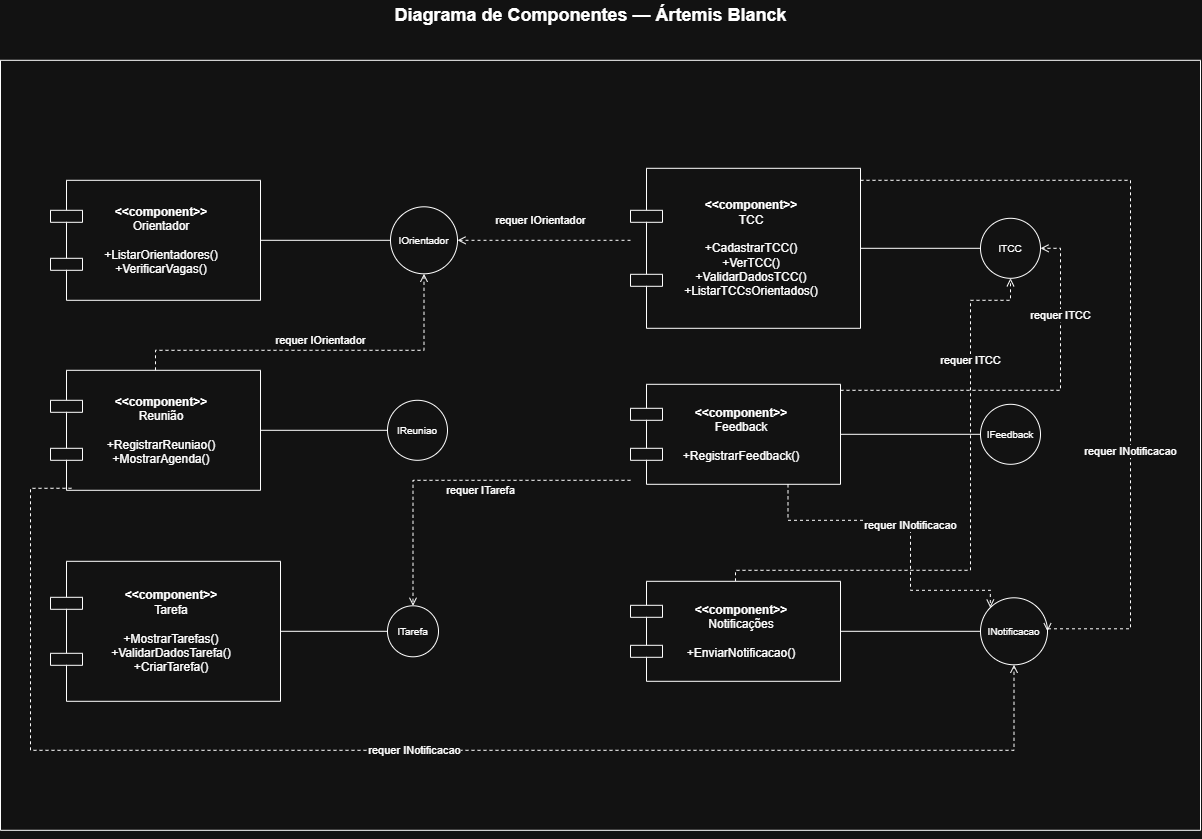

The diagram above was exported from draw.io. Its source (the exported page's mxGraphModel, read from the mxfile embedded in the PNG):
<mxGraphModel dx="2459" dy="1607" grid="1" gridSize="10" guides="1" tooltips="1" connect="1" arrows="1" fold="1" page="1" pageScale="1" pageWidth="1169" pageHeight="827" math="0" shadow="0">
  <root>
    <mxCell id="0" />
    <mxCell id="1" parent="0" />
    <mxCell id="title" parent="1" style="text;html=1;align=center;verticalAlign=middle;fontSize=18;fontStyle=1" value="Diagrama de Componentes — Ártemis Blanck" vertex="1">
      <mxGeometry height="30" width="560" x="200" y="-70" as="geometry" />
    </mxCell>
    <mxCell id="orientador" parent="1" style="shape=component;whiteSpace=wrap;html=1;align=center;spacingLeft=12;" value="&lt;b&gt;&amp;lt;&amp;lt;component&amp;gt;&amp;gt;&lt;/b&gt;&lt;br&gt;Orientador&lt;br&gt;&lt;br&gt;+ListarOrientadores()&lt;br&gt;+VerificarVagas()" vertex="1">
      <mxGeometry height="120" width="210" x="-60" y="110" as="geometry" />
    </mxCell>
    <mxCell id="e_orient_if" edge="1" parent="1" source="orientador" style="edgeStyle=orthogonalEdgeStyle;rounded=0;orthogonalLoop=1;jettySize=auto;html=1;endArrow=none;" target="iorient">
      <mxGeometry relative="1" as="geometry" />
    </mxCell>
    <mxCell id="AX0ympfboV21CbHp6-0l-6" parent="1" style="swimlane;startSize=0;" value="" vertex="1">
      <mxGeometry height="770" width="1200" x="-110" y="-10" as="geometry" />
    </mxCell>
    <mxCell id="inotif" parent="AX0ympfboV21CbHp6-0l-6" style="ellipse;whiteSpace=wrap;html=1;aspect=fixed;fontSize=10;" value="INotificacao" vertex="1">
      <mxGeometry height="67" width="67" x="980" y="537.5" as="geometry" />
    </mxCell>
    <mxCell id="itcc" parent="AX0ympfboV21CbHp6-0l-6" style="ellipse;whiteSpace=wrap;html=1;aspect=fixed;fontSize=10;" value="ITCC" vertex="1">
      <mxGeometry height="60" width="60" x="980" y="158" as="geometry" />
    </mxCell>
    <mxCell id="reuniao" parent="AX0ympfboV21CbHp6-0l-6" style="shape=component;whiteSpace=wrap;html=1;align=center;spacingLeft=12;" value="&lt;b&gt;&amp;lt;&amp;lt;component&amp;gt;&amp;gt;&lt;/b&gt;&lt;br&gt;Reunião&lt;br&gt;&lt;br&gt;+RegistrarReuniao()&lt;br&gt;+MostrarAgenda()" vertex="1">
      <mxGeometry height="120" width="210" x="50" y="310" as="geometry" />
    </mxCell>
    <mxCell id="dep_reu_notif" edge="1" parent="AX0ympfboV21CbHp6-0l-6" source="reuniao" style="edgeStyle=orthogonalEdgeStyle;rounded=0;html=1;dashed=1;endArrow=open;endFill=0;entryX=0.5;entryY=1;entryDx=0;entryDy=0;exitX=0.1;exitY=0.983;exitDx=0;exitDy=0;exitPerimeter=0;" target="inotif" value="requer INotificacao">
      <mxGeometry relative="1" as="geometry">
        <Array as="points">
          <mxPoint x="30" y="428" />
          <mxPoint x="30" y="690" />
          <mxPoint x="1013.5" y="690" />
        </Array>
      </mxGeometry>
    </mxCell>
    <mxCell id="ireuniao" parent="AX0ympfboV21CbHp6-0l-6" style="ellipse;whiteSpace=wrap;html=1;aspect=fixed;fontSize=10;" value="IReuniao" vertex="1">
      <mxGeometry height="60" width="60" x="387" y="340" as="geometry" />
    </mxCell>
    <mxCell id="e_meet_if" edge="1" parent="AX0ympfboV21CbHp6-0l-6" source="reuniao" style="edgeStyle=orthogonalEdgeStyle;rounded=0;orthogonalLoop=1;jettySize=auto;html=1;endArrow=none;" target="ireuniao">
      <mxGeometry relative="1" as="geometry" />
    </mxCell>
    <mxCell id="iorient" parent="AX0ympfboV21CbHp6-0l-6" style="ellipse;whiteSpace=wrap;html=1;aspect=fixed;fontSize=10;" value="IOrientador" vertex="1">
      <mxGeometry height="67" width="67" x="390" y="146.5" as="geometry" />
    </mxCell>
    <mxCell id="dep_reu_orient" edge="1" parent="AX0ympfboV21CbHp6-0l-6" source="reuniao" style="edgeStyle=orthogonalEdgeStyle;rounded=0;html=1;dashed=1;endArrow=open;endFill=0;exitX=0.5;exitY=0;exitDx=0;exitDy=0;entryX=0.5;entryY=1;entryDx=0;entryDy=0;" target="iorient" value="requer IOrientador">
      <mxGeometry relative="1" x="0.0137" y="10" as="geometry">
        <mxPoint as="offset" />
        <Array as="points">
          <mxPoint x="155" y="290" />
          <mxPoint x="423.5" y="290" />
        </Array>
        <mxPoint x="447.19" y="220" as="targetPoint" />
      </mxGeometry>
    </mxCell>
    <mxCell id="tarefa" parent="AX0ympfboV21CbHp6-0l-6" style="shape=component;whiteSpace=wrap;html=1;align=center;spacingLeft=12;" value="&lt;b&gt;&amp;lt;&amp;lt;component&amp;gt;&amp;gt;&lt;/b&gt;&lt;br&gt;Tarefa&lt;br&gt;&lt;br&gt;+MostrarTarefas()&lt;br&gt;+ValidarDadosTarefa()&lt;br&gt;+CriarTarefa()" vertex="1">
      <mxGeometry height="140" width="230" x="50" y="501" as="geometry" />
    </mxCell>
    <mxCell id="e_task_if" edge="1" parent="AX0ympfboV21CbHp6-0l-6" source="tarefa" style="edgeStyle=orthogonalEdgeStyle;rounded=0;orthogonalLoop=1;jettySize=auto;html=1;endArrow=none;" target="itarefa">
      <mxGeometry relative="1" as="geometry" />
    </mxCell>
    <mxCell id="dep_tarefa_tcc" edge="1" parent="AX0ympfboV21CbHp6-0l-6" source="notificacao" style="edgeStyle=orthogonalEdgeStyle;rounded=0;html=1;dashed=1;endArrow=open;endFill=0;entryX=0.5;entryY=1;entryDx=0;entryDy=0;" target="itcc" value="requer ITCC">
      <mxGeometry relative="1" x="0.5779" as="geometry">
        <mxPoint y="1" as="offset" />
        <Array as="points">
          <mxPoint x="735" y="510" />
          <mxPoint x="970" y="510" />
          <mxPoint x="970" y="240" />
          <mxPoint x="1010" y="240" />
        </Array>
      </mxGeometry>
    </mxCell>
    <mxCell id="itarefa" parent="AX0ympfboV21CbHp6-0l-6" style="ellipse;whiteSpace=wrap;html=1;aspect=fixed;fontSize=10;" value="ITarefa" vertex="1">
      <mxGeometry height="51" width="51" x="387" y="545.5" as="geometry" />
    </mxCell>
    <mxCell id="feedback" parent="AX0ympfboV21CbHp6-0l-6" style="shape=component;whiteSpace=wrap;html=1;align=center;spacingLeft=12;" value="&lt;b&gt;&amp;lt;&amp;lt;component&amp;gt;&amp;gt;&lt;/b&gt;&lt;br&gt;Feedback&lt;br&gt;&lt;br&gt;+RegistrarFeedback()" vertex="1">
      <mxGeometry height="100" width="210" x="630" y="324" as="geometry" />
    </mxCell>
    <mxCell id="dep_feed_tcc" edge="1" parent="AX0ympfboV21CbHp6-0l-6" source="feedback" style="edgeStyle=orthogonalEdgeStyle;rounded=0;html=1;dashed=1;endArrow=open;endFill=0;entryX=1;entryY=0.5;entryDx=0;entryDy=0;" target="itcc" value="requer ITCC">
      <mxGeometry relative="1" x="0.547" as="geometry">
        <mxPoint as="offset" />
        <Array as="points">
          <mxPoint x="1060" y="330" />
          <mxPoint x="1060" y="188" />
        </Array>
      </mxGeometry>
    </mxCell>
    <mxCell id="dep_feed_task" edge="1" parent="AX0ympfboV21CbHp6-0l-6" source="feedback" style="edgeStyle=orthogonalEdgeStyle;rounded=0;html=1;dashed=1;endArrow=open;endFill=0;entryX=0.5;entryY=0;entryDx=0;entryDy=0;" target="itarefa" value="requer ITarefa">
      <mxGeometry relative="1" x="-0.1254" y="10" as="geometry">
        <mxPoint as="offset" />
        <Array as="points">
          <mxPoint x="412.5" y="420" />
        </Array>
      </mxGeometry>
    </mxCell>
    <mxCell id="dep_feed_notif" edge="1" parent="AX0ympfboV21CbHp6-0l-6" source="feedback" style="edgeStyle=orthogonalEdgeStyle;rounded=0;html=1;dashed=1;endArrow=open;endFill=0;entryX=0;entryY=0;entryDx=0;entryDy=0;exitX=0.75;exitY=1;exitDx=0;exitDy=0;" target="inotif" value="requer INotificacao">
      <mxGeometry relative="1" as="geometry">
        <Array as="points">
          <mxPoint x="787.5" y="460" />
          <mxPoint x="910" y="460" />
          <mxPoint x="910" y="530" />
          <mxPoint x="989.83" y="530" />
        </Array>
        <mxPoint x="1010" y="300" as="sourcePoint" />
      </mxGeometry>
    </mxCell>
    <mxCell id="ifeedback" parent="AX0ympfboV21CbHp6-0l-6" style="ellipse;whiteSpace=wrap;html=1;aspect=fixed;fontSize=10;" value="IFeedback" vertex="1">
      <mxGeometry height="60" width="60" x="980" y="344" as="geometry" />
    </mxCell>
    <mxCell id="e_feed_if" edge="1" parent="AX0ympfboV21CbHp6-0l-6" source="feedback" style="edgeStyle=orthogonalEdgeStyle;rounded=0;orthogonalLoop=1;jettySize=auto;html=1;endArrow=none;" target="ifeedback">
      <mxGeometry relative="1" as="geometry" />
    </mxCell>
    <mxCell id="notificacao" parent="AX0ympfboV21CbHp6-0l-6" style="shape=component;whiteSpace=wrap;html=1;align=center;spacingLeft=12;" value="&lt;b&gt;&amp;lt;&amp;lt;component&amp;gt;&amp;gt;&lt;/b&gt;&lt;br&gt;Notificações&lt;br&gt;&lt;br&gt;+EnviarNotificacao()" vertex="1">
      <mxGeometry height="100" width="210" x="630" y="521" as="geometry" />
    </mxCell>
    <mxCell id="e_notif_if" edge="1" parent="AX0ympfboV21CbHp6-0l-6" source="notificacao" style="edgeStyle=orthogonalEdgeStyle;rounded=0;orthogonalLoop=1;jettySize=auto;html=1;endArrow=none;" target="inotif">
      <mxGeometry relative="1" as="geometry" />
    </mxCell>
    <mxCell id="tcc" parent="AX0ympfboV21CbHp6-0l-6" style="shape=component;whiteSpace=wrap;html=1;align=center;spacingLeft=12;" value="&lt;b&gt;&amp;lt;&amp;lt;component&amp;gt;&amp;gt;&lt;/b&gt;&lt;br&gt;TCC&lt;br&gt;&lt;br&gt;+CadastrarTCC()&lt;br&gt;+VerTCC()&lt;br&gt;+ValidarDadosTCC()&lt;br&gt;+ListarTCCsOrientados()" vertex="1">
      <mxGeometry height="160" width="230" x="630" y="108" as="geometry" />
    </mxCell>
    <mxCell id="e_tcc_if" edge="1" parent="AX0ympfboV21CbHp6-0l-6" source="tcc" style="edgeStyle=orthogonalEdgeStyle;rounded=0;orthogonalLoop=1;jettySize=auto;html=1;endArrow=none;entryX=0;entryY=0.5;entryDx=0;entryDy=0;" target="itcc">
      <mxGeometry relative="1" as="geometry" />
    </mxCell>
    <mxCell id="dep_tcc_orient" edge="1" parent="AX0ympfboV21CbHp6-0l-6" style="edgeStyle=orthogonalEdgeStyle;rounded=0;html=1;dashed=1;endArrow=open;endFill=0;entryX=1;entryY=0.5;entryDx=0;entryDy=0;" target="iorient" value="requer IOrientador">
      <mxGeometry relative="1" x="0.0405" y="-20" as="geometry">
        <mxPoint as="offset" />
        <mxPoint x="630" y="180" as="sourcePoint" />
      </mxGeometry>
    </mxCell>
    <mxCell id="dep_tcc_notif" edge="1" parent="AX0ympfboV21CbHp6-0l-6" source="tcc" style="edgeStyle=orthogonalEdgeStyle;rounded=0;html=1;dashed=1;endArrow=open;endFill=0;entryX=1;entryY=0.5;entryDx=0;entryDy=0;" target="inotif" value="requer INotificacao">
      <mxGeometry relative="1" x="0.3475" as="geometry">
        <mxPoint as="offset" />
        <Array as="points">
          <mxPoint x="1130" y="120" />
          <mxPoint x="1130" y="568.5" />
        </Array>
      </mxGeometry>
    </mxCell>
    <mxCell id="AX0ympfboV21CbHp6-0l-10" edge="1" parent="1" source="AX0ympfboV21CbHp6-0l-6" style="edgeStyle=orthogonalEdgeStyle;rounded=0;orthogonalLoop=1;jettySize=auto;html=1;innerLoopWaypoints=1;exitX=0.5;exitY=1;exitDx=0;exitDy=0;" target="AX0ympfboV21CbHp6-0l-6">
      <mxGeometry relative="1" as="geometry" />
    </mxCell>
  </root>
</mxGraphModel>